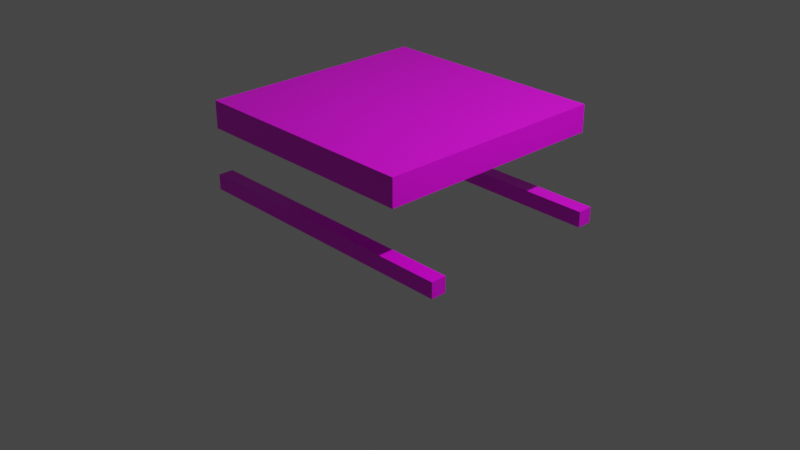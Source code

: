 # Source: multidecor_kitchen_modern_wooden_table_3.blend  (saved by Blender 3.0.42; exported with 4.5.12 LTS)
import bpy
from mathutils import Matrix  # noqa: F401  (used for matrix-valued properties, if any)

bpy.ops.wm.read_factory_settings(use_empty=True)
scene = bpy.context.scene
scene.name = 'Scene'

# ---- collections
col_collection = bpy.data.collections.new('Collection'); scene.collection.children.link(col_collection)

# ---- images (referenced by path relative to the original .blend; pixels are not part of the script)
import os
ASSET_DIR = os.environ.get("B2B_ASSET_DIR", "")  # directory of the original .blend (textures are referenced by path, not embedded)
HERE = os.path.dirname(os.path.abspath(__file__))  # packed textures are extracted next to this script under _unpacked/

def load_image(name, relpath, width, height, colorspace="sRGB"):
    """Load a texture the original file referenced (path relative to the .blend, or extracted next to this script)."""
    p = next((c for c in (os.path.join(HERE, relpath), os.path.join(ASSET_DIR, relpath)) if relpath and os.path.exists(c)), "")
    if p:
        img = bpy.data.images.load(p, check_existing=True)
        img.name = name
    else:  # same state as the original file: an image datablock whose file is absent (Cycles renders it pink)
        img = bpy.data.images.new(name, width, height)
        img.source = "FILE"
        img.filepath = "//" + (relpath or name)
    img.colorspace_settings.name = colorspace
    return img
img_multidecor_wood_png = load_image('multidecor_wood.png', 'multidecor_wood.png', 1024, 1024, 'sRGB')

# ---- materials (node trees are filled in below, after node groups)
mat_material = bpy.data.materials.new('Material')
mat_material.alpha_threshold = 0.0
mat_material.use_transparent_shadow = False
mat_material.preview_render_type = 'CUBE'
mat_material.line_color = (0.0, 0.0, 0.0, 1.0)

# ---- material node trees
mat_material.use_nodes = True; mat_material.node_tree.nodes.clear()
_N = mat_material.node_tree.nodes; _L = mat_material.node_tree.links
n0 = _N.new('ShaderNodeOutputMaterial'); n0.name = 'Material Output'; n0.location = (300, 300)
n1 = _N.new('ShaderNodeBsdfPrincipled'); n1.name = 'Principled BSDF'; n1.location = (10, 300)
n1.distribution = 'GGX'
n1.subsurface_method = 'RANDOM_WALK_SKIN'
n1.inputs[2].default_value = 0.4
n1.inputs[3].default_value = 1.45
n1.inputs[27].default_value = (0.0, 0.0, 0.0, 1.0)
n1.inputs[28].default_value = 1.0
n2 = _N.new('ShaderNodeTexImage'); n2.name = 'Image Texture'; n2.location = (-280, 280)
n2.image = img_multidecor_wood_png
n2.interpolation = 'Closest'
_L.new(n1.outputs[0], n0.inputs[0])
_L.new(n2.outputs[0], n1.inputs[0])
n0.is_active_output = True

# ---- world
world_world = bpy.data.worlds.new('World'); scene.world = world_world
world_world.use_nodes = True; world_world.node_tree.nodes.clear()
_N = world_world.node_tree.nodes; _L = world_world.node_tree.links
n0 = _N.new('ShaderNodeOutputWorld'); n0.name = 'World Output'; n0.location = (300, 300)
n1 = _N.new('ShaderNodeBackground'); n1.name = 'Background'; n1.location = (10, 300)
n1.inputs[0].default_value = (0.05088, 0.05088, 0.05088, 1.0)
_L.new(n1.outputs[0], n0.inputs[0])
n0.is_active_output = True
world_world.color = (0.05088, 0.05088, 0.05088)
world_world.use_sun_shadow = False
world_world.sun_shadow_jitter_overblur = 0.0

# ---- cameras
cam_camera = bpy.data.cameras.new('Camera')
cam_camera.clip_end = 100.0
cam_camera.ortho_scale = 7.314

# ---- lights
light_light = bpy.data.lights.new('Light', 'POINT')
light_light.transmission_factor = 0.0
light_light.energy = 1000.0
light_light.shadow_soft_size = 0.1
light_light.shadow_maximum_resolution = 0.006
light_light.use_absolute_resolution = True

# ---- meshes
me_cube = bpy.data.meshes.new('Cube')
me_cube.from_pydata([(1.1, 1.1, 1.038), (1.1, 1.1, 0.7884), (1.1, -1.1, 1.038), (1.1, -1.1, 0.7884), (-1.1, 1.1, 1.038), (-1.1, 1.1, 0.7884), (-1.1, -1.1, 1.038), (-1.1, -1.1, 0.7884), (-1.362, 0.8033, 0.08787), (-1.362, 0.8033, 0.2313), (-1.362, 0.9467, 0.08787), (-1.362, 0.9467, 0.2313), (1.362, 0.8033, 0.08787), (1.362, 0.8033, 0.2313), (1.362, 0.9467, 0.08787), (1.362, 0.9467, 0.2313), (1.362, -0.8033, 0.08787), (1.362, -0.8033, 0.2313), (1.362, -0.9467, 0.08787), (1.362, -0.9467, 0.2313), (-1.362, -0.8033, 0.08787), (-1.362, -0.8033, 0.2313), (-1.362, -0.9467, 0.08787), (-1.362, -0.9467, 0.2313)], [], [(0, 4, 6, 2), (3, 2, 6, 7), (7, 6, 4, 5), (5, 1, 3, 7), (1, 0, 2, 3), (5, 4, 0, 1), (10, 11, 15, 14), (12, 13, 9, 8), (10, 14, 12, 8), (15, 11, 9, 13), (22, 23, 21, 20), (10, 8, 9, 11), (18, 19, 23, 22), (20, 21, 17, 16), (18, 22, 20, 16), (23, 19, 17, 21), (14, 15, 13, 12), (18, 16, 17, 19)])
_uv = me_cube.uv_layers.new(name='UVMap')
_uv.uv.foreach_set('vector', [0.04291, 0.4184, 0.04291, 0.04291, 0.4184, 0.04291, 0.4184, 0.4184, 0.4611, 0.4184, 0.4184, 0.4184, 0.4184, 0.04291, 0.4611, 0.04291, 0.4184, 0.000239, 0.4184, 0.04291, 0.04291, 0.04291, 0.04291, 0.000239, 0.8366, 0.04291, 0.8366, 0.4184, 0.4611, 0.4184, 0.4611, 0.04291, 0.04291, 0.4611, 0.04291, 0.4184, 0.4184, 0.4184, 0.4184, 0.4611, 0.000239, 0.04291, 0.04291, 0.04291, 0.04291, 0.4184, 0.0002391, 0.4184, 0.7334, 0.8221, 0.7089, 0.8221, 0.7089, 0.357, 0.7334, 0.357, 0.7578, 0.357, 0.7823, 0.357, 0.7823, 0.8221, 0.7578, 0.8221, 0.7334, 0.8221, 0.7334, 0.357, 0.7578, 0.357, 0.7578, 0.8221, 0.7089, 0.357, 0.7089, 0.8221, 0.6844, 0.8221, 0.6844, 0.357, 0.7578, 0.7773, 0.6844, 0.7773, 0.7089, 0.7773, 0.7334, 0.7773, 0.7334, 0.7773, 0.7578, 0.7773, 0.6844, 0.7773, 0.7089, 0.7773, 0.7578, 0.357, 0.7823, 0.357, 0.7823, 0.8221, 0.7578, 0.8221, 0.7334, 0.8221, 0.7089, 0.8221, 0.7089, 0.357, 0.7334, 0.357, 0.7578, 0.357, 0.7578, 0.8221, 0.7334, 0.8221, 0.7334, 0.357, 0.6844, 0.8221, 0.6844, 0.357, 0.7089, 0.357, 0.7089, 0.8221, 0.7334, 0.4018, 0.7089, 0.4018, 0.7823, 0.4018, 0.7578, 0.4018, 0.7578, 0.4018, 0.7334, 0.4018, 0.7089, 0.4018, 0.7823, 0.4018])
me_cube.materials.append(mat_material)
me_cube.use_remesh_preserve_volume = False
me_cube.use_remesh_preserve_attributes = False
me_cube.use_mirror_vertex_groups = False
me_cube.update()

# ---- objects
ob_cube = bpy.data.objects.new('Cube', me_cube)
ob_light = bpy.data.objects.new('Light', light_light)
ob_camera = bpy.data.objects.new('Camera', cam_camera)

# ---- transforms, parenting, visibility, modifiers, constraints
ob_cube.location = (0.0, 0.0, 0.05)
ob_cube.scale = (1.143, 1.143, 1.155)
ob_cube.lock_rotations_4d = False
ob_cube.empty_display_type = 'ARROWS'
ob_cube.lineart.crease_threshold = 0.0
ob_light.location = (4.076, 1.005, 5.904)
ob_light.rotation_euler = (0.6503, 0.05522, 1.866)
ob_light.lock_rotations_4d = False
ob_light.empty_display_type = 'ARROWS'
ob_light.color = (0.0, 0.0, 0.0, 0.0)
ob_light.lineart.crease_threshold = 0.0
ob_camera.location = (7.359, -6.926, 4.958)
ob_camera.rotation_euler = (1.109, 0.0, 0.8149)
ob_camera.lock_rotations_4d = False
ob_camera.empty_display_type = 'ARROWS'
ob_camera.color = (0.0, 0.0, 0.0, 0.0)
ob_camera.display_type = 'WIRE'
ob_camera.lineart.crease_threshold = 0.0

# ---- collection membership
col_collection.objects.link(ob_cube)
col_collection.objects.link(ob_light)
col_collection.objects.link(ob_camera)

# ---- scene / render settings (as saved in the file)
scene.camera = ob_camera
scene.frame_start = 1; scene.frame_end = 250; scene.frame_set(1)
scene.render.engine = 'BLENDER_EEVEE_NEXT'
scene.cycles.sampling_pattern = 'TABULATED_SOBOL'
scene.cycles.use_light_tree = False
scene.view_settings.view_transform = 'Filmic'
bpy.context.view_layer.update()
